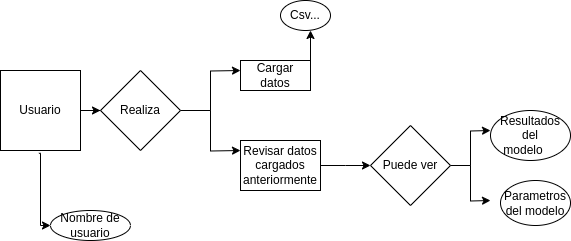

The diagram above was exported from draw.io. Its source (the exported page's mxGraphModel, read from the mxfile embedded in the PNG):
<mxGraphModel dx="574" dy="310" grid="1" gridSize="10" guides="1" tooltips="1" connect="1" arrows="1" fold="1" page="1" pageScale="1" pageWidth="850" pageHeight="1100" math="0" shadow="0">
  <root>
    <mxCell id="0" />
    <mxCell id="1" parent="0" />
    <mxCell id="JV4ng3c_PkxjIFbk-uZd-4" style="edgeStyle=orthogonalEdgeStyle;rounded=0;orthogonalLoop=1;jettySize=auto;html=1;exitX=0.48;exitY=1.035;exitDx=0;exitDy=0;exitPerimeter=0;" edge="1" parent="1" source="JV4ng3c_PkxjIFbk-uZd-1" target="JV4ng3c_PkxjIFbk-uZd-5">
      <mxGeometry relative="1" as="geometry">
        <mxPoint x="120.05555555555554" y="210" as="targetPoint" />
        <Array as="points">
          <mxPoint x="80" y="163" />
          <mxPoint x="80" y="235" />
        </Array>
      </mxGeometry>
    </mxCell>
    <mxCell id="JV4ng3c_PkxjIFbk-uZd-6" style="edgeStyle=orthogonalEdgeStyle;rounded=0;orthogonalLoop=1;jettySize=auto;html=1;exitX=1;exitY=0.5;exitDx=0;exitDy=0;" edge="1" parent="1" source="JV4ng3c_PkxjIFbk-uZd-1" target="JV4ng3c_PkxjIFbk-uZd-7">
      <mxGeometry relative="1" as="geometry">
        <mxPoint x="180" y="120" as="targetPoint" />
      </mxGeometry>
    </mxCell>
    <mxCell id="JV4ng3c_PkxjIFbk-uZd-1" value="Usuario" style="whiteSpace=wrap;html=1;aspect=fixed;" vertex="1" parent="1">
      <mxGeometry x="40" y="80" width="80" height="80" as="geometry" />
    </mxCell>
    <mxCell id="JV4ng3c_PkxjIFbk-uZd-5" value="Nombre de usuario" style="ellipse;whiteSpace=wrap;html=1;" vertex="1" parent="1">
      <mxGeometry x="90" y="220" width="79.94" height="30" as="geometry" />
    </mxCell>
    <mxCell id="JV4ng3c_PkxjIFbk-uZd-8" style="edgeStyle=orthogonalEdgeStyle;rounded=0;orthogonalLoop=1;jettySize=auto;html=1;exitX=1;exitY=0.5;exitDx=0;exitDy=0;" edge="1" parent="1" source="JV4ng3c_PkxjIFbk-uZd-7">
      <mxGeometry relative="1" as="geometry">
        <mxPoint x="280" y="80" as="targetPoint" />
      </mxGeometry>
    </mxCell>
    <mxCell id="JV4ng3c_PkxjIFbk-uZd-9" style="edgeStyle=orthogonalEdgeStyle;rounded=0;orthogonalLoop=1;jettySize=auto;html=1;exitX=1;exitY=0.5;exitDx=0;exitDy=0;" edge="1" parent="1" source="JV4ng3c_PkxjIFbk-uZd-7">
      <mxGeometry relative="1" as="geometry">
        <mxPoint x="280" y="160" as="targetPoint" />
      </mxGeometry>
    </mxCell>
    <mxCell id="JV4ng3c_PkxjIFbk-uZd-7" value="Realiza" style="rhombus;whiteSpace=wrap;html=1;" vertex="1" parent="1">
      <mxGeometry x="140" y="80" width="80" height="80" as="geometry" />
    </mxCell>
    <mxCell id="JV4ng3c_PkxjIFbk-uZd-14" style="edgeStyle=orthogonalEdgeStyle;rounded=0;orthogonalLoop=1;jettySize=auto;html=1;exitX=1;exitY=0;exitDx=0;exitDy=0;" edge="1" parent="1" source="JV4ng3c_PkxjIFbk-uZd-11">
      <mxGeometry relative="1" as="geometry">
        <mxPoint x="350" y="40" as="targetPoint" />
      </mxGeometry>
    </mxCell>
    <mxCell id="JV4ng3c_PkxjIFbk-uZd-11" value="Cargar datos" style="rounded=0;whiteSpace=wrap;html=1;" vertex="1" parent="1">
      <mxGeometry x="280" y="70" width="70" height="30" as="geometry" />
    </mxCell>
    <mxCell id="JV4ng3c_PkxjIFbk-uZd-16" style="edgeStyle=orthogonalEdgeStyle;rounded=0;orthogonalLoop=1;jettySize=auto;html=1;exitX=1;exitY=0.5;exitDx=0;exitDy=0;" edge="1" parent="1" source="JV4ng3c_PkxjIFbk-uZd-12">
      <mxGeometry relative="1" as="geometry">
        <mxPoint x="410" y="175" as="targetPoint" />
      </mxGeometry>
    </mxCell>
    <mxCell id="JV4ng3c_PkxjIFbk-uZd-12" value="Revisar datos cargados anteriormente" style="rounded=0;whiteSpace=wrap;html=1;" vertex="1" parent="1">
      <mxGeometry x="280" y="150" width="80" height="50" as="geometry" />
    </mxCell>
    <mxCell id="JV4ng3c_PkxjIFbk-uZd-15" value="Csv..." style="ellipse;whiteSpace=wrap;html=1;" vertex="1" parent="1">
      <mxGeometry x="320" y="10" width="50" height="30" as="geometry" />
    </mxCell>
    <mxCell id="JV4ng3c_PkxjIFbk-uZd-18" style="edgeStyle=orthogonalEdgeStyle;rounded=0;orthogonalLoop=1;jettySize=auto;html=1;exitX=1;exitY=0.5;exitDx=0;exitDy=0;" edge="1" parent="1" source="JV4ng3c_PkxjIFbk-uZd-17">
      <mxGeometry relative="1" as="geometry">
        <mxPoint x="530" y="140" as="targetPoint" />
      </mxGeometry>
    </mxCell>
    <mxCell id="JV4ng3c_PkxjIFbk-uZd-19" style="edgeStyle=orthogonalEdgeStyle;rounded=0;orthogonalLoop=1;jettySize=auto;html=1;exitX=1;exitY=0.5;exitDx=0;exitDy=0;" edge="1" parent="1" source="JV4ng3c_PkxjIFbk-uZd-17">
      <mxGeometry relative="1" as="geometry">
        <mxPoint x="530" y="210" as="targetPoint" />
      </mxGeometry>
    </mxCell>
    <mxCell id="JV4ng3c_PkxjIFbk-uZd-17" value="Puede ver" style="rhombus;whiteSpace=wrap;html=1;" vertex="1" parent="1">
      <mxGeometry x="410" y="135" width="80" height="80" as="geometry" />
    </mxCell>
    <mxCell id="JV4ng3c_PkxjIFbk-uZd-20" value="Resultados del modelo&lt;span style=&quot;white-space: pre;&quot;&gt;&#09;&lt;/span&gt;" style="ellipse;whiteSpace=wrap;html=1;" vertex="1" parent="1">
      <mxGeometry x="530" y="120" width="80" height="50" as="geometry" />
    </mxCell>
    <mxCell id="JV4ng3c_PkxjIFbk-uZd-21" value="Parametros del modelo" style="ellipse;whiteSpace=wrap;html=1;" vertex="1" parent="1">
      <mxGeometry x="540" y="190" width="70" height="45" as="geometry" />
    </mxCell>
  </root>
</mxGraphModel>